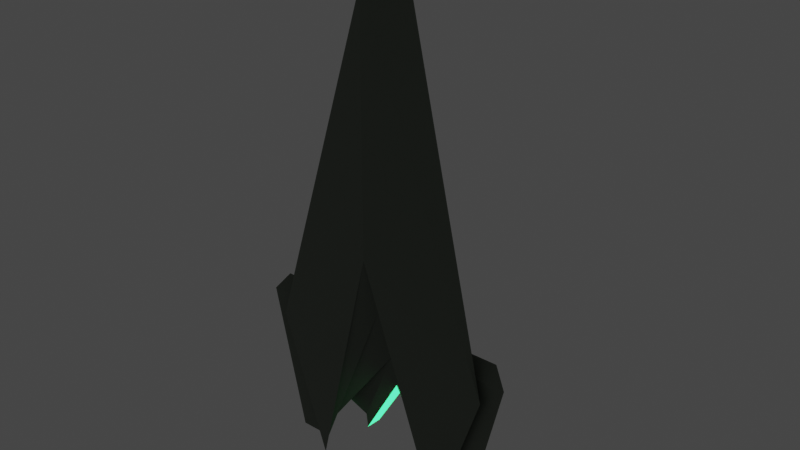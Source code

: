 # Source: flagship.blend  (saved by Blender 3.3.6; exported with 4.5.12 LTS)
import bpy
from mathutils import Matrix  # noqa: F401  (used for matrix-valued properties, if any)

bpy.ops.wm.read_factory_settings(use_empty=True)
scene = bpy.context.scene
scene.name = 'Scene'

# ---- collections
col_collection = bpy.data.collections.new('Collection'); scene.collection.children.link(col_collection)

# ---- materials (node trees are filled in below, after node groups)
mat_material_001 = bpy.data.materials.new('Material.001')
mat_material_001.use_transparent_shadow = False
mat_material_002 = bpy.data.materials.new('Material.002')
mat_material_002.use_transparent_shadow = False
mat_material_003 = bpy.data.materials.new('Material.003')
mat_material_003.use_transparent_shadow = False
mat_material_004 = bpy.data.materials.new('Material.004')
mat_material_004.use_transparent_shadow = False

# ---- material node trees
mat_material_001.use_nodes = True; mat_material_001.node_tree.nodes.clear()
_N = mat_material_001.node_tree.nodes; _L = mat_material_001.node_tree.links
n0 = _N.new('ShaderNodeBsdfPrincipled'); n0.name = 'Principled BSDF'; n0.location = (10, 300)
n0.distribution = 'GGX'
n0.subsurface_method = 'RANDOM_WALK_SKIN'
n0.inputs[0].default_value = (0.1317, 0.1574, 0.1231, 1.0)
n0.inputs[3].default_value = 1.45
n0.inputs[27].default_value = (0.0, 0.0, 0.0, 1.0)
n0.inputs[28].default_value = 1.0
n1 = _N.new('ShaderNodeOutputMaterial'); n1.name = 'Material Output'; n1.location = (300, 300)
_L.new(n0.outputs[0], n1.inputs[0])
n1.is_active_output = True
mat_material_002.use_nodes = True; mat_material_002.node_tree.nodes.clear()
_N = mat_material_002.node_tree.nodes; _L = mat_material_002.node_tree.links
n0 = _N.new('ShaderNodeOutputMaterial'); n0.name = 'Material Output'; n0.location = (300, 300)
n1 = _N.new('ShaderNodeEmission'); n1.name = 'Emission'; n1.location = (10, 300)
n1.inputs[0].default_value = (0.04085, 1.0, 0.2667, 1.0)
n1.inputs[1].default_value = 3.0
_L.new(n1.outputs[0], n0.inputs[0])
n0.is_active_output = True
mat_material_003.use_nodes = True; mat_material_003.node_tree.nodes.clear()
_N = mat_material_003.node_tree.nodes; _L = mat_material_003.node_tree.links
n0 = _N.new('ShaderNodeOutputMaterial'); n0.name = 'Material Output'; n0.location = (300, 300)
n1 = _N.new('ShaderNodeBsdfGlass'); n1.name = 'Glass BSDF'; n1.location = (10, 300)
n1.distribution = 'BECKMANN'
n1.inputs[0].default_value = (0.4506, 1.0, 0.7256, 1.0)
n1.inputs[1].default_value = 0.5
n1.inputs[2].default_value = 1.45
_L.new(n1.outputs[0], n0.inputs[0])
n0.is_active_output = True
mat_material_004.use_nodes = True; mat_material_004.node_tree.nodes.clear()
_N = mat_material_004.node_tree.nodes; _L = mat_material_004.node_tree.links
n0 = _N.new('ShaderNodeOutputMaterial'); n0.name = 'Material Output'; n0.location = (300, 300)
n1 = _N.new('ShaderNodeBsdfAnisotropic'); n1.name = 'Glossy BSDF'; n1.location = (10, 300)
n1.distribution = 'GGX'
_L.new(n1.outputs[0], n0.inputs[0])
n0.is_active_output = True

# ---- world
world_world = bpy.data.worlds.new('World'); scene.world = world_world
world_world.use_nodes = True; world_world.node_tree.nodes.clear()
_N = world_world.node_tree.nodes; _L = world_world.node_tree.links
n0 = _N.new('ShaderNodeOutputWorld'); n0.name = 'World Output'; n0.location = (300, 300)
n1 = _N.new('ShaderNodeBackground'); n1.name = 'Background'; n1.location = (10, 300)
n1.inputs[0].default_value = (0.05088, 0.05088, 0.05088, 1.0)
_L.new(n1.outputs[0], n0.inputs[0])
n0.is_active_output = True
world_world.color = (0.05088, 0.05088, 0.05088)
world_world.use_sun_shadow = False
world_world.sun_shadow_jitter_overblur = 0.0

# ---- meshes
me_plane_001 = bpy.data.meshes.new('Plane.001')
me_plane_001.from_pydata([(-3.716, 1.743, -0.5235), (-2.199, 6.355, -0.5235), (-0.9926, 1.123, 0.741), (-1.178, 5.405, 0.3872), (0.0, -9.213, -1.019), (0.0, -1.606, -1.019), (0.0, -1.0, 0.741), (0.0, 3.286, 0.3872), (-1.151, 5.409, 0.8919), (-1.554, 1.112, 0.9627), (0.0, 3.298, 1.286), (0.0, -1.003, 1.269), (-1.975, -0.5263, 0.3705), (-2.248, 4.263, 0.1936), (0.0, -4.892, 1.096), (0.0, 2.143, 0.1936), (-0.932, -0.2772, 0.5557), (0.0, -2.402, 0.5557), (0.0, 2.715, 0.2904), (-1.153, 4.834, 0.2904), (-1.596, 2.166, 0.9453), (0.0, 2.773, 1.572), (-1.767, 2.165, 1.475), (-1.725, 1.111, 1.492), (0.0, -1.004, 1.798), (0.0, 2.772, 2.102), (-2.224, 5.309, -0.165), (-2.845, 0.6083, -0.0765), (0.0, -7.597, 0.4015), (0.0, 0.2684, -0.4127), (-2.211, 5.832, -0.3442), (-3.281, 1.176, -0.3), (0.0, -10.54, 0.5368), (0.0, -0.669, -0.7159), (-4.319, 1.176, -0.3), (-3.884, 0.6083, -0.0765), (-3.262, 5.309, -0.165), (-3.25, 5.832, -0.3442)], [], [(19, 16, 2, 3), (18, 19, 3, 7), (16, 17, 6, 2), (6, 7, 10, 21, 11), (0, 1, 5, 4), (11, 21, 25, 24), (9, 20, 2), (2, 6, 11, 9), (7, 3, 8, 10), (27, 28, 14, 12), (29, 26, 13, 15), (26, 27, 12, 13), (14, 17, 16, 12), (15, 13, 19, 18), (13, 12, 16, 19), (23, 24, 25, 22), (20, 21, 10, 8), (9, 11, 24, 23), (21, 20, 22, 25), (20, 9, 23, 22), (27, 26, 36, 35), (33, 30, 26, 29), (31, 32, 28, 27), (0, 4, 32, 31), (5, 1, 30, 33), (1, 0, 31, 30), (37, 34, 35, 36), (30, 31, 34, 37), (26, 30, 37, 36), (31, 27, 35, 34), (20, 8, 2), (3, 2, 8)])
me_plane_001.polygons.foreach_set('material_index', [0, 0, 0, 0, 0, 0, 0, 0, 1, 0, 0, 3, 0, 0, 0, 0, 0, 2, 1, 0, 0, 0, 3, 0, 0, 0, 0, 0, 1, 0, 0, 0])
_uv = me_plane_001.uv_layers.new(name='UVMap')
_uv.uv.foreach_set('vector', [0.0, 1.0, 0.0, 0.0, 0.0, 0.0, 0.0, 1.0, 0.5, 1.0, 0.0, 1.0, 0.0, 1.0, 0.5, 1.0, 0.0, 0.0, 0.5, 0.0, 0.5, 0.0, 0.0, 0.0, 0.0, 0.0, 0.0, 0.0, 0.0, 0.0, 0.0, 0.0, 0.0, 0.0, 0.0, 0.0, 0.0, 1.0, 0.5, 1.0, 0.5, 0.0, 0.0, 0.0, 0.0, 0.0, 0.0, 0.0, 0.0, 0.0, 0.0, 0.0, 0.0, 0.2453, 0.0, 0.0, 0.0, 0.0, 0.5, 0.0, 0.5, 0.0, 0.0, 0.0, 0.5, 1.0, 0.0, 1.0, 0.0, 1.0, 0.5, 1.0, 0.0, 0.0, 0.5, 0.0, 0.5, 0.0, 0.0, 0.0, 0.5, 1.0, 0.0, 1.0, 0.0, 1.0, 0.5, 1.0, 0.0, 1.0, 0.0, 0.0, 0.0, 0.0, 0.0, 1.0, 0.5, 0.0, 0.5, 0.0, 0.0, 0.0, 0.0, 0.0, 0.5, 1.0, 0.0, 1.0, 0.0, 1.0, 0.5, 1.0, 0.0, 1.0, 0.0, 0.0, 0.0, 0.0, 0.0, 1.0, 0.0, 0.0, 0.5, 0.0, 0.5, 0.5591, 0.0, 0.2453, 0.0, 0.2453, 0.5, 0.5591, 0.5, 1.0, 0.0, 1.0, 0.0, 0.0, 0.5, 0.0, 0.5, 0.0, 0.0, 0.0, 0.5, 0.5591, 0.0, 0.2453, 0.0, 0.2453, 0.5, 0.5591, 0.0, 0.2453, 0.0, 0.0, 0.0, 0.0, 0.0, 0.2453, 0.0, 0.0, 0.0, 1.0, 0.0, 1.0, 0.0, 0.0, 0.5, 1.0, 0.0, 1.0, 0.0, 1.0, 0.5, 1.0, 0.0, 0.0, 0.5, 0.0, 0.5, 0.0, 0.0, 0.0, 0.0, 0.0, 0.5, 0.0, 0.5, 0.0, 0.0, 0.0, 0.5, 1.0, 0.0, 1.0, 0.0, 1.0, 0.5, 1.0, 0.0, 1.0, 0.0, 0.0, 0.0, 0.0, 0.0, 1.0, 0.0, 1.0, 0.0, 0.0, 0.0, 0.0, 0.0, 1.0, 0.0, 1.0, 0.0, 0.0, 0.0, 0.0, 0.0, 1.0, 0.0, 1.0, 0.0, 1.0, 0.0, 1.0, 0.0, 1.0, 0.0, 0.0, 0.0, 0.0, 0.0, 0.0, 0.0, 0.0, 0.0, 0.2453, 0.0, 1.0, 0.0, 0.0, 0.0, 1.0, 0.0, 0.0, 0.0, 1.0])
me_plane_001.materials.append(mat_material_001)
me_plane_001.materials.append(mat_material_002)
me_plane_001.materials.append(mat_material_003)
me_plane_001.materials.append(mat_material_004)
me_plane_001.update()

# ---- objects
ob_plane_001 = bpy.data.objects.new('Plane.001', me_plane_001)

# ---- transforms, parenting, visibility, modifiers, constraints
ob_plane_001.location = (0.0, 0.0, 0.0)
ob_plane_001.rotation_euler = (-1.572, -0.0, 0.0)
ob_plane_001.scale = (0.1, 0.1, 0.1)
_m = ob_plane_001.modifiers.new('Mirror', 'MIRROR')
_m.use_clip = True

# ---- collection membership
col_collection.objects.link(ob_plane_001)

# ---- scene / render settings (as saved in the file)
scene.frame_start = 1; scene.frame_end = 250; scene.frame_set(132)
scene.render.engine = 'BLENDER_EEVEE_NEXT'
scene.cycles.sampling_pattern = 'TABULATED_SOBOL'
scene.cycles.use_light_tree = False
scene.view_settings.view_transform = 'Filmic'
bpy.context.view_layer.update()

# ---- added for rendering (the .blend has no active camera): camera
cam_auto = bpy.data.cameras.new('AutoCamera')
cam_auto.lens = 50.0
cam_auto.sensor_width = 36.0
cam_auto.clip_end = 1000.0
ob_auto_camera = bpy.data.objects.new('AutoCamera', cam_auto)
scene.collection.objects.link(ob_auto_camera)
ob_auto_camera.location = (1.7796, -2.0812, 1.63284)
ob_auto_camera.rotation_euler = (1.09748, -7.21219e-08, 0.694738)
scene.camera = ob_auto_camera
bpy.context.view_layer.update()
